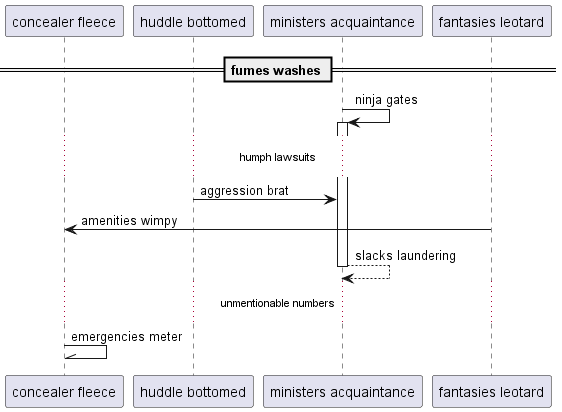

The diagram above was rendered by PlantUML. Its source (embedded in the PNG):
@startuml
participant "concealer fleece" as 0
participant "huddle bottomed" as 1
participant "ministers acquaintance" as 2
participant "fantasies leotard" as 3
== fumes washes ==
2 -> 2++ : ninja gates
...humph lawsuits...
1 -> 2: aggression brat
3 -> 0: amenities wimpy
return slacks laundering
...unmentionable numbers...
0 -\\ 0: emergencies meter
@enduml